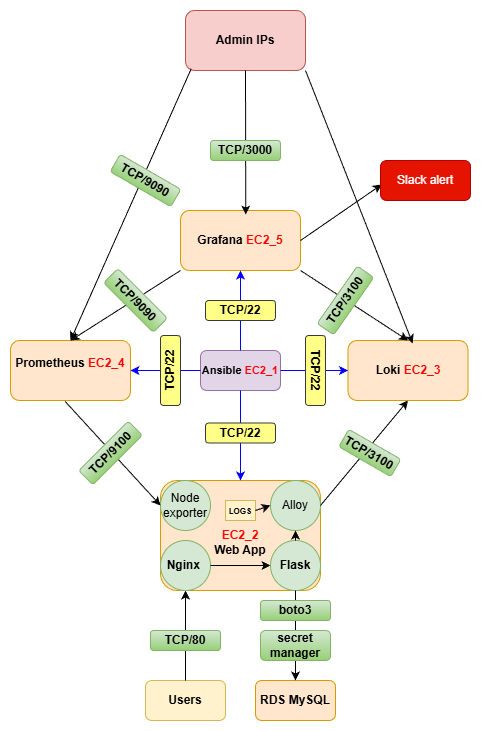

The diagram above was exported from draw.io. Its source (the exported page's mxGraphModel, read from the mxfile embedded in the PNG):
<mxGraphModel dx="1310" dy="1870" grid="1" gridSize="10" guides="1" tooltips="1" connect="1" arrows="1" fold="1" page="1" pageScale="1" pageWidth="850" pageHeight="1100" math="0" shadow="0">
  <root>
    <mxCell id="0" />
    <mxCell id="1" parent="0" />
    <mxCell id="6hlX9Evy2PGL8ML9HsE9-1" parent="1" style="rounded=1;whiteSpace=wrap;html=1;fillColor=#f8cecc;strokeColor=#b85450;" value="&lt;b&gt;Admin IPs&lt;/b&gt;" vertex="1">
      <mxGeometry height="60" width="120" x="305" y="-100" as="geometry" />
    </mxCell>
    <mxCell id="6hlX9Evy2PGL8ML9HsE9-3" parent="1" style="rounded=1;whiteSpace=wrap;html=1;fillColor=#ffe6cc;strokeColor=#d79b00;" value="&lt;b&gt;Grafana &lt;font style=&quot;color: rgb(255, 0, 0);&quot;&gt;EC2_5&lt;/font&gt;&lt;/b&gt;" vertex="1">
      <mxGeometry height="60" width="120" x="300" y="100" as="geometry" />
    </mxCell>
    <mxCell id="6hlX9Evy2PGL8ML9HsE9-4" parent="1" style="rounded=1;whiteSpace=wrap;html=1;fillColor=#ffe6cc;strokeColor=#d79b00;" value="&lt;b&gt;Prometheus &lt;font style=&quot;color: rgb(255, 0, 0);&quot;&gt;EC2_4&lt;/font&gt;&lt;/b&gt;&lt;div&gt;&lt;br&gt;&lt;/div&gt;" vertex="1">
      <mxGeometry height="60" width="120" x="130" y="230" as="geometry" />
    </mxCell>
    <mxCell id="6hlX9Evy2PGL8ML9HsE9-5" parent="1" style="rounded=1;whiteSpace=wrap;html=1;fillColor=#ffe6cc;strokeColor=#d79b00;" value="&lt;b&gt;Loki &lt;font style=&quot;color: rgb(255, 0, 0);&quot;&gt;EC2_3&lt;/font&gt;&lt;/b&gt;" vertex="1">
      <mxGeometry height="60" width="120" x="467.5" y="230" as="geometry" />
    </mxCell>
    <mxCell id="6hlX9Evy2PGL8ML9HsE9-6" parent="1" style="rounded=1;whiteSpace=wrap;html=1;fillColor=#ffe6cc;strokeColor=#d79b00;" value="&lt;div&gt;&lt;b&gt;&lt;br&gt;&lt;/b&gt;&lt;/div&gt;&lt;div&gt;&lt;b&gt;&lt;br&gt;&lt;/b&gt;&lt;/div&gt;&lt;div&gt;&lt;b&gt;&lt;font style=&quot;color: rgb(255, 0, 0);&quot;&gt;EC2_2&lt;/font&gt;&lt;/b&gt;&lt;/div&gt;&lt;b&gt;&amp;nbsp;Web App&amp;nbsp;&lt;/b&gt;&lt;div&gt;&lt;br&gt;&lt;/div&gt;" vertex="1">
      <mxGeometry height="110" width="160" x="280" y="370" as="geometry" />
    </mxCell>
    <mxCell id="6hlX9Evy2PGL8ML9HsE9-7" parent="1" style="ellipse;whiteSpace=wrap;html=1;aspect=fixed;fillColor=#d5e8d4;strokeColor=#82b366;" value="Node exporter" vertex="1">
      <mxGeometry height="50" width="50" x="280" y="370" as="geometry" />
    </mxCell>
    <mxCell id="6hlX9Evy2PGL8ML9HsE9-8" parent="1" style="ellipse;whiteSpace=wrap;html=1;aspect=fixed;fillColor=#d5e8d4;strokeColor=#82b366;" value="Alloy" vertex="1">
      <mxGeometry height="50" width="50" x="390" y="370" as="geometry" />
    </mxCell>
    <mxCell id="6hlX9Evy2PGL8ML9HsE9-9" parent="1" style="rounded=1;whiteSpace=wrap;html=1;fillColor=#fff2cc;strokeColor=#d6b656;" value="&lt;b&gt;Users&lt;/b&gt;" vertex="1">
      <mxGeometry height="40" width="80" x="265" y="570" as="geometry" />
    </mxCell>
    <mxCell id="6hlX9Evy2PGL8ML9HsE9-11" edge="1" parent="1" source="6hlX9Evy2PGL8ML9HsE9-9" style="endArrow=classic;html=1;rounded=0;exitX=0.5;exitY=0;exitDx=0;exitDy=0;entryX=0.5;entryY=1;entryDx=0;entryDy=0;" target="6hlX9Evy2PGL8ML9HsE9-40" value="">
      <mxGeometry height="50" relative="1" width="50" as="geometry">
        <mxPoint x="352.48" y="520.0000000000002" as="sourcePoint" />
        <mxPoint x="367.52" y="466.7" as="targetPoint" />
      </mxGeometry>
    </mxCell>
    <mxCell id="6hlX9Evy2PGL8ML9HsE9-26" edge="1" parent="1" source="6hlX9Evy2PGL8ML9HsE9-1" style="endArrow=classic;html=1;rounded=0;exitX=0.5;exitY=1;exitDx=0;exitDy=0;entryX=0.544;entryY=0.067;entryDx=0;entryDy=0;entryPerimeter=0;" target="6hlX9Evy2PGL8ML9HsE9-3" value="">
      <mxGeometry height="50" relative="1" width="50" as="geometry">
        <mxPoint x="320" y="250" as="sourcePoint" />
        <mxPoint x="370" y="200" as="targetPoint" />
      </mxGeometry>
    </mxCell>
    <mxCell id="6hlX9Evy2PGL8ML9HsE9-29" edge="1" parent="1" source="6hlX9Evy2PGL8ML9HsE9-3" style="endArrow=classic;html=1;rounded=0;exitX=0;exitY=1;exitDx=0;exitDy=0;entryX=0.5;entryY=0;entryDx=0;entryDy=0;" target="6hlX9Evy2PGL8ML9HsE9-4" value="">
      <mxGeometry height="50" relative="1" width="50" as="geometry">
        <mxPoint x="320" y="250" as="sourcePoint" />
        <mxPoint x="250" y="230" as="targetPoint" />
      </mxGeometry>
    </mxCell>
    <mxCell id="6hlX9Evy2PGL8ML9HsE9-30" edge="1" parent="1" source="6hlX9Evy2PGL8ML9HsE9-3" style="endArrow=classic;html=1;rounded=0;exitX=1;exitY=1;exitDx=0;exitDy=0;entryX=0.5;entryY=0;entryDx=0;entryDy=0;" target="6hlX9Evy2PGL8ML9HsE9-5" value="">
      <mxGeometry height="50" relative="1" width="50" as="geometry">
        <mxPoint x="320" y="250" as="sourcePoint" />
        <mxPoint x="370" y="200" as="targetPoint" />
      </mxGeometry>
    </mxCell>
    <mxCell id="6hlX9Evy2PGL8ML9HsE9-31" edge="1" parent="1" source="6hlX9Evy2PGL8ML9HsE9-8" style="endArrow=classic;html=1;rounded=0;exitX=1;exitY=0.5;exitDx=0;exitDy=0;entryX=0.5;entryY=1;entryDx=0;entryDy=0;" target="6hlX9Evy2PGL8ML9HsE9-5" value="">
      <mxGeometry height="50" relative="1" width="50" as="geometry">
        <mxPoint x="320" y="250" as="sourcePoint" />
        <mxPoint x="370" y="200" as="targetPoint" />
      </mxGeometry>
    </mxCell>
    <mxCell id="6hlX9Evy2PGL8ML9HsE9-32" edge="1" parent="1" source="6hlX9Evy2PGL8ML9HsE9-4" style="endArrow=classic;html=1;rounded=0;exitX=0.455;exitY=1.015;exitDx=0;exitDy=0;exitPerimeter=0;entryX=0;entryY=0.5;entryDx=0;entryDy=0;" target="6hlX9Evy2PGL8ML9HsE9-7" value="">
      <mxGeometry height="50" relative="1" width="50" as="geometry">
        <mxPoint x="320" y="250" as="sourcePoint" />
        <mxPoint x="370" y="200" as="targetPoint" />
      </mxGeometry>
    </mxCell>
    <mxCell id="6hlX9Evy2PGL8ML9HsE9-35" parent="1" style="rounded=1;whiteSpace=wrap;html=1;fillColor=#e1d5e7;strokeColor=#9673a6;" value="&lt;font style=&quot;font-size: 11px;&quot;&gt;&lt;b&gt;Ansible &lt;font style=&quot;color: rgb(255, 0, 0);&quot;&gt;EC2_1&lt;/font&gt;&lt;/b&gt;&lt;/font&gt;" vertex="1">
      <mxGeometry height="40" width="80" x="320" y="240" as="geometry" />
    </mxCell>
    <mxCell id="6hlX9Evy2PGL8ML9HsE9-36" edge="1" parent="1" source="6hlX9Evy2PGL8ML9HsE9-35" style="endArrow=classic;html=1;rounded=0;entryX=0.5;entryY=1;entryDx=0;entryDy=0;strokeColor=#0000FF;" target="6hlX9Evy2PGL8ML9HsE9-3" value="">
      <mxGeometry height="50" relative="1" width="50" as="geometry">
        <mxPoint x="320" y="250" as="sourcePoint" />
        <mxPoint x="370" y="200" as="targetPoint" />
      </mxGeometry>
    </mxCell>
    <mxCell id="6hlX9Evy2PGL8ML9HsE9-37" edge="1" parent="1" source="6hlX9Evy2PGL8ML9HsE9-35" style="endArrow=classic;html=1;rounded=0;entryX=0;entryY=0.5;entryDx=0;entryDy=0;exitX=1;exitY=0.5;exitDx=0;exitDy=0;strokeColor=#0000FF;" target="6hlX9Evy2PGL8ML9HsE9-5" value="">
      <mxGeometry height="50" relative="1" width="50" as="geometry">
        <mxPoint x="320" y="250" as="sourcePoint" />
        <mxPoint x="370" y="200" as="targetPoint" />
      </mxGeometry>
    </mxCell>
    <mxCell id="6hlX9Evy2PGL8ML9HsE9-38" edge="1" parent="1" source="6hlX9Evy2PGL8ML9HsE9-35" style="endArrow=classic;html=1;rounded=0;entryX=1;entryY=0.5;entryDx=0;entryDy=0;exitX=0;exitY=0.5;exitDx=0;exitDy=0;strokeColor=#0000FF;" target="6hlX9Evy2PGL8ML9HsE9-4" value="">
      <mxGeometry height="50" relative="1" width="50" as="geometry">
        <mxPoint x="320" y="250" as="sourcePoint" />
        <mxPoint x="370" y="200" as="targetPoint" />
      </mxGeometry>
    </mxCell>
    <mxCell id="6hlX9Evy2PGL8ML9HsE9-39" edge="1" parent="1" source="6hlX9Evy2PGL8ML9HsE9-35" style="endArrow=classic;html=1;rounded=0;exitX=0.5;exitY=1;exitDx=0;exitDy=0;entryX=0.5;entryY=0;entryDx=0;entryDy=0;strokeColor=#0000FF;" target="6hlX9Evy2PGL8ML9HsE9-6" value="">
      <mxGeometry height="50" relative="1" width="50" as="geometry">
        <mxPoint x="320" y="250" as="sourcePoint" />
        <mxPoint x="370" y="200" as="targetPoint" />
      </mxGeometry>
    </mxCell>
    <mxCell id="6hlX9Evy2PGL8ML9HsE9-40" parent="1" style="ellipse;whiteSpace=wrap;html=1;aspect=fixed;fillColor=#d5e8d4;strokeColor=#82b366;" value="&lt;b&gt;Nginx&amp;nbsp;&lt;/b&gt;" vertex="1">
      <mxGeometry height="50" width="50" x="280" y="430" as="geometry" />
    </mxCell>
    <mxCell id="6hlX9Evy2PGL8ML9HsE9-41" parent="1" style="ellipse;whiteSpace=wrap;html=1;aspect=fixed;fillColor=#d5e8d4;strokeColor=#82b366;" value="&lt;b&gt;Flask&lt;/b&gt;" vertex="1">
      <mxGeometry height="50" width="50" x="390" y="430" as="geometry" />
    </mxCell>
    <mxCell id="6hlX9Evy2PGL8ML9HsE9-42" parent="1" style="rounded=1;whiteSpace=wrap;html=1;fillColor=#ffe6cc;strokeColor=#d79b00;" value="&lt;b&gt;RDS MySQL&lt;/b&gt;" vertex="1">
      <mxGeometry height="40" width="80" x="375" y="570" as="geometry" />
    </mxCell>
    <mxCell id="6hlX9Evy2PGL8ML9HsE9-43" edge="1" parent="1" source="6hlX9Evy2PGL8ML9HsE9-41" style="endArrow=classic;html=1;rounded=0;entryX=0.5;entryY=0;entryDx=0;entryDy=0;exitX=0.5;exitY=1;exitDx=0;exitDy=0;" target="6hlX9Evy2PGL8ML9HsE9-42" value="">
      <mxGeometry height="50" relative="1" width="50" as="geometry">
        <mxPoint x="320" y="530" as="sourcePoint" />
        <mxPoint x="370" y="480" as="targetPoint" />
      </mxGeometry>
    </mxCell>
    <mxCell id="6hlX9Evy2PGL8ML9HsE9-44" edge="1" parent="1" source="6hlX9Evy2PGL8ML9HsE9-40" style="endArrow=classic;html=1;rounded=0;exitX=1;exitY=0.5;exitDx=0;exitDy=0;entryX=0;entryY=0.5;entryDx=0;entryDy=0;" target="6hlX9Evy2PGL8ML9HsE9-41" value="">
      <mxGeometry height="50" relative="1" width="50" as="geometry">
        <mxPoint x="320" y="530" as="sourcePoint" />
        <mxPoint x="370" y="480" as="targetPoint" />
      </mxGeometry>
    </mxCell>
    <mxCell id="6hlX9Evy2PGL8ML9HsE9-51" edge="1" parent="1" source="6hlX9Evy2PGL8ML9HsE9-1" style="endArrow=classic;html=1;rounded=0;exitX=0.048;exitY=0.969;exitDx=0;exitDy=0;exitPerimeter=0;entryX=0.5;entryY=0;entryDx=0;entryDy=0;" target="6hlX9Evy2PGL8ML9HsE9-4" value="">
      <mxGeometry height="50" relative="1" width="50" as="geometry">
        <mxPoint x="380" y="250" as="sourcePoint" />
        <mxPoint x="430" y="200" as="targetPoint" />
      </mxGeometry>
    </mxCell>
    <mxCell id="6hlX9Evy2PGL8ML9HsE9-52" edge="1" parent="1" source="6hlX9Evy2PGL8ML9HsE9-1" style="endArrow=classic;html=1;rounded=0;exitX=1;exitY=1;exitDx=0;exitDy=0;entryX=0.539;entryY=0.049;entryDx=0;entryDy=0;entryPerimeter=0;" target="6hlX9Evy2PGL8ML9HsE9-5" value="">
      <mxGeometry height="50" relative="1" width="50" as="geometry">
        <mxPoint x="561" y="120" as="sourcePoint" />
        <mxPoint x="440" y="282" as="targetPoint" />
      </mxGeometry>
    </mxCell>
    <mxCell id="6hlX9Evy2PGL8ML9HsE9-55" parent="1" style="rounded=1;whiteSpace=wrap;html=1;fillColor=#d5e8d4;gradientColor=#97d077;strokeColor=#82b366;" value="&lt;b&gt;TCP/&lt;/b&gt;&lt;b style=&quot;background-color: transparent; color: light-dark(rgb(0, 0, 0), rgb(255, 255, 255));&quot;&gt;80&lt;/b&gt;" vertex="1">
      <mxGeometry height="20" width="70" x="270" y="520" as="geometry" />
    </mxCell>
    <mxCell id="6hlX9Evy2PGL8ML9HsE9-56" parent="1" style="rounded=1;whiteSpace=wrap;html=1;rotation=30;fillColor=#d5e8d4;gradientColor=#97d077;strokeColor=#82b366;" value="&lt;b&gt;TCP/3100&lt;/b&gt;" vertex="1">
      <mxGeometry height="20" width="60" x="459.33" y="332.5" as="geometry" />
    </mxCell>
    <mxCell id="6hlX9Evy2PGL8ML9HsE9-63" parent="1" style="rounded=1;whiteSpace=wrap;html=1;fillColor=#ffff88;strokeColor=#36393d;" value="&lt;b&gt;TCP/22&lt;/b&gt;" vertex="1">
      <mxGeometry height="20" width="70" x="325" y="312.5" as="geometry" />
    </mxCell>
    <mxCell id="6hlX9Evy2PGL8ML9HsE9-67" parent="1" style="rounded=1;whiteSpace=wrap;html=1;fillColor=#ffff88;strokeColor=#36393d;" value="&lt;b&gt;TCP/22&lt;/b&gt;" vertex="1">
      <mxGeometry height="20" width="70" x="325" y="190" as="geometry" />
    </mxCell>
    <mxCell id="6hlX9Evy2PGL8ML9HsE9-68" parent="1" style="rounded=1;whiteSpace=wrap;html=1;rotation=90;fillColor=#ffff88;strokeColor=#36393d;" value="&lt;b&gt;TCP/22&lt;/b&gt;" vertex="1">
      <mxGeometry height="20" width="70" x="400" y="250" as="geometry" />
    </mxCell>
    <mxCell id="6hlX9Evy2PGL8ML9HsE9-69" parent="1" style="rounded=1;whiteSpace=wrap;html=1;rotation=-90;fillColor=#ffff88;strokeColor=#36393d;" value="&lt;b&gt;TCP/22&lt;/b&gt;" vertex="1">
      <mxGeometry height="20" width="70" x="255" y="250" as="geometry" />
    </mxCell>
    <mxCell id="6hlX9Evy2PGL8ML9HsE9-73" parent="1" style="rounded=1;whiteSpace=wrap;html=1;rotation=-45;fillColor=#d5e8d4;gradientColor=#97d077;strokeColor=#82b366;" value="&lt;b&gt;TCP/9100&lt;/b&gt;" vertex="1">
      <mxGeometry height="20" width="70" x="195" y="332.5" as="geometry" />
    </mxCell>
    <mxCell id="6hlX9Evy2PGL8ML9HsE9-78" parent="1" style="rounded=1;whiteSpace=wrap;html=1;fillColor=#d5e8d4;gradientColor=#97d077;strokeColor=#82b366;" value="&lt;b&gt;TCP/3000&lt;/b&gt;" vertex="1">
      <mxGeometry height="20" width="70" x="330" y="30" as="geometry" />
    </mxCell>
    <mxCell id="6hlX9Evy2PGL8ML9HsE9-79" parent="1" style="rounded=1;whiteSpace=wrap;html=1;rotation=30;fillColor=#d5e8d4;strokeColor=#82b366;gradientColor=#97d077;" value="&lt;b&gt;TCP/9090&lt;/b&gt;" vertex="1">
      <mxGeometry height="20" width="70" x="230" y="60" as="geometry" />
    </mxCell>
    <mxCell id="6hlX9Evy2PGL8ML9HsE9-81" parent="1" style="rounded=1;whiteSpace=wrap;html=1;rotation=-55;fillColor=#d5e8d4;gradientColor=#97d077;strokeColor=#82b366;" value="&lt;b&gt;TCP/3100&lt;/b&gt;" vertex="1">
      <mxGeometry height="20" width="70" x="429.9994431607635" y="179.99763122425747" as="geometry" />
    </mxCell>
    <mxCell id="6hlX9Evy2PGL8ML9HsE9-93" parent="1" style="rounded=1;whiteSpace=wrap;html=1;rotation=45;fillColor=#d5e8d4;gradientColor=#97d077;strokeColor=#82b366;" value="&lt;b&gt;TCP/9090&lt;/b&gt;" vertex="1">
      <mxGeometry height="20" width="70" x="220" y="180" as="geometry" />
    </mxCell>
    <mxCell id="6hlX9Evy2PGL8ML9HsE9-97" parent="1" style="rounded=0;whiteSpace=wrap;html=1;fillColor=#fff2cc;strokeColor=#d6b656;" value="&lt;font style=&quot;font-size: 8px;&quot;&gt;&lt;b&gt;LOGS&lt;/b&gt;&lt;/font&gt;" vertex="1">
      <mxGeometry height="20" width="30" x="345" y="390" as="geometry" />
    </mxCell>
    <mxCell id="6hlX9Evy2PGL8ML9HsE9-98" edge="1" parent="1" source="6hlX9Evy2PGL8ML9HsE9-41" style="endArrow=classic;html=1;rounded=0;exitX=0.5;exitY=0;exitDx=0;exitDy=0;entryX=0.5;entryY=1;entryDx=0;entryDy=0;" target="6hlX9Evy2PGL8ML9HsE9-8" value="">
      <mxGeometry height="50" relative="1" width="50" as="geometry">
        <mxPoint x="360" y="400" as="sourcePoint" />
        <mxPoint x="410" y="350" as="targetPoint" />
      </mxGeometry>
    </mxCell>
    <mxCell id="6hlX9Evy2PGL8ML9HsE9-99" edge="1" parent="1" source="6hlX9Evy2PGL8ML9HsE9-97" style="endArrow=classic;html=1;rounded=0;exitX=1;exitY=0.5;exitDx=0;exitDy=0;entryX=0;entryY=0.5;entryDx=0;entryDy=0;" target="6hlX9Evy2PGL8ML9HsE9-8" value="">
      <mxGeometry height="50" relative="1" width="50" as="geometry">
        <mxPoint x="360" y="400" as="sourcePoint" />
        <mxPoint x="410" y="350" as="targetPoint" />
      </mxGeometry>
    </mxCell>
    <mxCell id="6hlX9Evy2PGL8ML9HsE9-100" parent="1" style="rounded=1;whiteSpace=wrap;html=1;fillColor=#d5e8d4;gradientColor=#97d077;strokeColor=#82b366;" value="&lt;b&gt;boto3&lt;/b&gt;" vertex="1">
      <mxGeometry height="20" width="70" x="380" y="490" as="geometry" />
    </mxCell>
    <mxCell id="6hlX9Evy2PGL8ML9HsE9-108" parent="1" style="rounded=1;whiteSpace=wrap;html=1;fillColor=#d5e8d4;gradientColor=#97d077;strokeColor=#82b366;" value="&lt;b&gt;secret manager&lt;/b&gt;" vertex="1">
      <mxGeometry height="30" width="70" x="380" y="520" as="geometry" />
    </mxCell>
    <mxCell id="6hlX9Evy2PGL8ML9HsE9-110" edge="1" parent="1" source="6hlX9Evy2PGL8ML9HsE9-3" style="endArrow=classic;html=1;rounded=0;exitX=1;exitY=0.5;exitDx=0;exitDy=0;entryX=0.014;entryY=0.6;entryDx=0;entryDy=0;entryPerimeter=0;" target="6hlX9Evy2PGL8ML9HsE9-111" value="">
      <mxGeometry height="50" relative="1" width="50" as="geometry">
        <mxPoint x="360" y="150" as="sourcePoint" />
        <mxPoint x="580" y="60" as="targetPoint" />
      </mxGeometry>
    </mxCell>
    <mxCell id="6hlX9Evy2PGL8ML9HsE9-111" parent="1" style="rounded=1;whiteSpace=wrap;html=1;fillColor=#e51400;fontColor=#ffffff;strokeColor=#B20000;" value="Slack alert" vertex="1">
      <mxGeometry height="40" width="90" x="500" y="50" as="geometry" />
    </mxCell>
  </root>
</mxGraphModel>